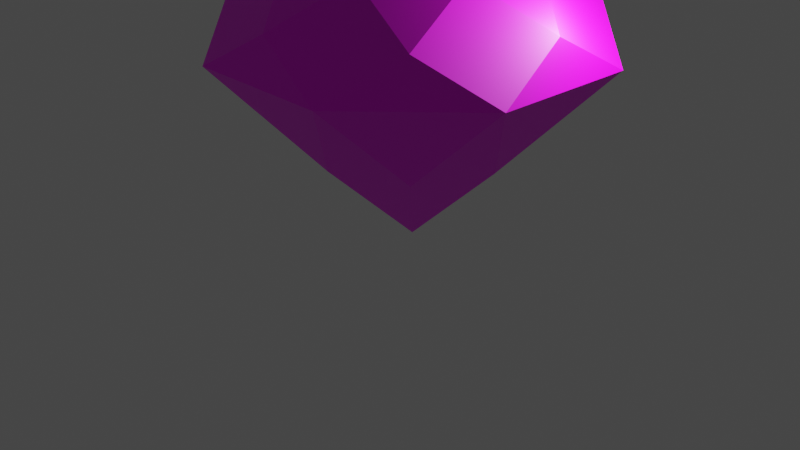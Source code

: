 # Source: Diamond_Word_Raiders.blend  (saved by Blender 2.92.15; exported with 4.5.12 LTS)
import bpy
from mathutils import Matrix  # noqa: F401  (used for matrix-valued properties, if any)

bpy.ops.wm.read_factory_settings(use_empty=True)
scene = bpy.context.scene
scene.name = 'Scene'

# ---- collections
col_collection = bpy.data.collections.new('Collection'); scene.collection.children.link(col_collection)

# ---- images (referenced by path relative to the original .blend; pixels are not part of the script)
import os
ASSET_DIR = os.environ.get("B2B_ASSET_DIR", "")  # directory of the original .blend (textures are referenced by path, not embedded)
HERE = os.path.dirname(os.path.abspath(__file__))  # packed textures are extracted next to this script under _unpacked/

def load_image(name, relpath, width, height, colorspace="sRGB"):
    """Load a texture the original file referenced (path relative to the .blend, or extracted next to this script)."""
    p = next((c for c in (os.path.join(HERE, relpath), os.path.join(ASSET_DIR, relpath)) if relpath and os.path.exists(c)), "")
    if p:
        img = bpy.data.images.load(p, check_existing=True)
        img.name = name
    else:  # same state as the original file: an image datablock whose file is absent (Cycles renders it pink)
        img = bpy.data.images.new(name, width, height)
        img.source = "FILE"
        img.filepath = "//" + (relpath or name)
    img.colorspace_settings.name = colorspace
    return img
img_letterblocktexture_png = load_image('LetterBlockTexture.png', 'LetterBlockTexture.png', 1024, 1024, 'sRGB')

# ---- materials (node trees are filled in below, after node groups)
mat_material = bpy.data.materials.new('Material')

# ---- material node trees
mat_material.use_nodes = True; mat_material.node_tree.nodes.clear()
_N = mat_material.node_tree.nodes; _L = mat_material.node_tree.links
n0 = _N.new('ShaderNodeBsdfPrincipled'); n0.name = 'Principled BSDF'; n0.location = (10, 300)
n0.distribution = 'GGX'
n0.subsurface_method = 'BURLEY'
n0.inputs[3].default_value = 1.45
n0.inputs[27].default_value = (0.0, 0.0, 0.0, 1.0)
n0.inputs[28].default_value = 1.0
n1 = _N.new('ShaderNodeOutputMaterial'); n1.name = 'Material Output'; n1.location = (300, 300)
n2 = _N.new('ShaderNodeTexImage'); n2.name = 'Image Texture'; n2.location = (-280, 280)
n2.image = img_letterblocktexture_png
_L.new(n0.outputs[0], n1.inputs[0])
_L.new(n2.outputs[0], n0.inputs[0])
n1.is_active_output = True

# ---- world
world_world = bpy.data.worlds.new('World'); scene.world = world_world
world_world.use_nodes = True; world_world.node_tree.nodes.clear()
_N = world_world.node_tree.nodes; _L = world_world.node_tree.links
n0 = _N.new('ShaderNodeOutputWorld'); n0.name = 'World Output'; n0.location = (300, 300)
n1 = _N.new('ShaderNodeBackground'); n1.name = 'Background'; n1.location = (10, 300)
n1.inputs[0].default_value = (0.05088, 0.05088, 0.05088, 1.0)
_L.new(n1.outputs[0], n0.inputs[0])
n0.is_active_output = True
world_world.color = (0.05088, 0.05088, 0.05088)
world_world.use_sun_shadow = False
world_world.sun_shadow_jitter_overblur = 0.0

# ---- cameras
cam_camera = bpy.data.cameras.new('Camera')
cam_camera.clip_end = 100.0
cam_camera.ortho_scale = 7.314

# ---- lights
light_light = bpy.data.lights.new('Light', 'POINT')
light_light.transmission_factor = 0.0
light_light.energy = 1000.0
light_light.shadow_soft_size = 0.1
light_light.shadow_maximum_resolution = 0.006
light_light.use_absolute_resolution = True

# ---- meshes
me_gem = bpy.data.meshes.new('Gem')
me_gem.from_pydata([(4.032e-08, -7.012e-08, -4.081), (4.032e-08, -7.012e-08, 1.669), (4.032e-08, 2.165, -2.081), (1.531, 3.696, -0.08088), (4.032e-08, 3.464, 0.7941), (0.9184, 2.217, 1.669), (1.531, 1.531, -2.081), (3.696, 1.531, -0.08088), (2.449, 2.449, 0.7941), (2.217, 0.9184, 1.669), (2.165, -7.012e-08, -2.081), (3.696, -1.531, -0.08088), (3.464, -7.012e-08, 0.7941), (2.217, -0.9184, 1.669), (1.531, -1.531, -2.081), (1.531, -3.696, -0.08088), (2.449, -2.449, 0.7941), (0.9184, -2.217, 1.669), (4.032e-08, -2.165, -2.081), (-1.531, -3.696, -0.08088), (4.032e-08, -3.464, 0.7941), (-0.9184, -2.217, 1.669), (-1.531, -1.531, -2.081), (-3.696, -1.531, -0.08088), (-2.449, -2.449, 0.7941), (-2.217, -0.9184, 1.669), (-2.165, -7.012e-08, -2.081), (-3.696, 1.531, -0.08088), (-3.464, -7.012e-08, 0.7941), (-2.217, 0.9184, 1.669), (-1.531, 1.531, -2.081), (-1.531, 3.696, -0.08088), (-2.449, 2.449, 0.7941), (-0.9184, 2.217, 1.669)], [], [(6, 0, 2, 3), (6, 3, 7), (7, 3, 8), (8, 3, 4, 5), (8, 5, 9), (10, 0, 6, 7), (10, 7, 11), (11, 7, 12), (12, 7, 8, 9), (12, 9, 13), (14, 0, 10, 11), (14, 11, 15), (15, 11, 16), (16, 11, 12, 13), (16, 13, 17), (18, 0, 14, 15), (18, 15, 19), (19, 15, 20), (20, 15, 16, 17), (20, 17, 21), (22, 0, 18, 19), (22, 19, 23), (23, 19, 24), (24, 19, 20, 21), (24, 21, 25), (26, 0, 22, 23), (26, 23, 27), (27, 23, 28), (28, 23, 24, 25), (28, 25, 29), (30, 0, 26, 27), (30, 27, 31), (31, 27, 32), (32, 27, 28, 29), (32, 29, 33), (2, 0, 30, 31), (2, 31, 3), (3, 31, 4), (4, 31, 32, 33), (4, 33, 5), (5, 1, 33), (1, 5, 9), (1, 9, 13), (1, 13, 17), (1, 17, 21), (1, 21, 25), (1, 25, 29), (1, 29, 33)])
_uv = me_gem.uv_layers.new(name='UVMap')
_uv.uv.foreach_set('vector', [0.3708, 0.09568, 0.3924, 0.1222, 0.3599, 0.1115, 0.3384, 0.08498, 0.3708, 0.09568, 0.3384, 0.08498, 0.3651, 0.06356, 0.3279, 0.1679, 0.3316, 0.1423, 0.3402, 0.1559, 0.3402, 0.1559, 0.3316, 0.1423, 0.3462, 0.1434, 0.3547, 0.1571, 0.3402, 0.1559, 0.3547, 0.1571, 0.3525, 0.1724, 0.3866, 0.09008, 0.3924, 0.1222, 0.3708, 0.09568, 0.3651, 0.06356, 0.3866, 0.09008, 0.3651, 0.06356, 0.3924, 0.06586, 0.3316, 0.2032, 0.3279, 0.1679, 0.3402, 0.1845, 0.3402, 0.1845, 0.3279, 0.1679, 0.3402, 0.1559, 0.3525, 0.1724, 0.3402, 0.1845, 0.3525, 0.1724, 0.3547, 0.1936, 0.4215, 0.124, 0.4555, 0.124, 0.4282, 0.1367, 0.3941, 0.1367, 0.4215, 0.124, 0.3941, 0.1367, 0.3924, 0.1062, 0.3406, 0.2275, 0.3316, 0.2032, 0.3462, 0.2124, 0.3462, 0.2124, 0.3316, 0.2032, 0.3402, 0.1845, 0.3547, 0.1936, 0.4231, 0.1367, 0.4415, 0.146, 0.4259, 0.1541, 0.4264, 0.1062, 0.4555, 0.124, 0.4215, 0.124, 0.3924, 0.1062, 0.4264, 0.1062, 0.3924, 0.1062, 0.4109, 0.07589, 0.3924, 0.1738, 0.4031, 0.141, 0.4059, 0.1584, 0.4059, 0.1584, 0.4031, 0.141, 0.4231, 0.1367, 0.4259, 0.1541, 0.4059, 0.1584, 0.4259, 0.1541, 0.4195, 0.1738, 0.44, 0.0937, 0.4555, 0.124, 0.4264, 0.1062, 0.4109, 0.07589, 0.44, 0.0937, 0.4109, 0.07589, 0.4389, 0.06356, 0.4031, 0.2066, 0.3924, 0.1738, 0.4059, 0.1892, 0.4059, 0.1892, 0.3924, 0.1738, 0.4059, 0.1584, 0.4195, 0.1738, 0.4059, 0.1892, 0.4195, 0.1738, 0.4259, 0.1935, 0.4544, 0.09385, 0.4555, 0.124, 0.44, 0.0937, 0.4389, 0.06356, 0.4544, 0.09385, 0.4389, 0.06356, 0.4599, 0.07641, 0.4452, 0.161, 0.4543, 0.1367, 0.4598, 0.1518, 0.4231, 0.2109, 0.4031, 0.2066, 0.4059, 0.1892, 0.4259, 0.1935, 0.4231, 0.2109, 0.4259, 0.1935, 0.4415, 0.2017, 0.3603, 0.1283, 0.3924, 0.1222, 0.3718, 0.1362, 0.3397, 0.1423, 0.3603, 0.1283, 0.3397, 0.1423, 0.3279, 0.1176, 0.4415, 0.1963, 0.4452, 0.161, 0.4538, 0.1798, 0.4538, 0.1798, 0.4452, 0.161, 0.4598, 0.1518, 0.4684, 0.1706, 0.4538, 0.1798, 0.4684, 0.1706, 0.4661, 0.1918, 0.3599, 0.1115, 0.3924, 0.1222, 0.3603, 0.1283, 0.3279, 0.1176, 0.3599, 0.1115, 0.3279, 0.1176, 0.3384, 0.08498, 0.4452, 0.222, 0.4415, 0.1963, 0.4538, 0.2083, 0.4538, 0.2083, 0.4415, 0.1963, 0.4538, 0.1798, 0.4661, 0.1918, 0.4538, 0.2083, 0.4661, 0.1918, 0.4684, 0.2072, 0.4985, 0.08442, 0.4792, 0.09022, 0.4872, 0.06727, 0.4792, 0.09022, 0.4985, 0.08442, 0.4985, 0.105, 0.4792, 0.09022, 0.4985, 0.105, 0.4872, 0.1169, 0.4792, 0.09022, 0.4872, 0.1169, 0.4712, 0.1132, 0.4792, 0.09022, 0.4712, 0.1132, 0.4599, 0.09602, 0.4792, 0.09022, 0.4599, 0.09602, 0.4599, 0.07547, 0.4792, 0.09022, 0.4599, 0.07547, 0.4712, 0.06356, 0.4792, 0.09022, 0.4712, 0.06356, 0.4872, 0.06727])
me_gem.materials.append(mat_material)
me_gem.use_remesh_fix_poles = True
me_gem.use_remesh_preserve_attributes = False
me_gem.use_mirror_vertex_groups = False
me_gem.update()

# ---- objects
ob_light = bpy.data.objects.new('Light', light_light)
ob_camera = bpy.data.objects.new('Camera', cam_camera)
ob_gem = bpy.data.objects.new('Gem', me_gem)

# ---- transforms, parenting, visibility, modifiers, constraints
ob_light.location = (4.076, 1.005, 5.904)
ob_light.rotation_euler = (0.6503, 0.05522, 1.866)
ob_light.lock_rotations_4d = False
ob_light.empty_display_type = 'ARROWS'
ob_light.color = (0.0, 0.0, 0.0, 0.0)
ob_light.lineart.crease_threshold = 0.0
ob_camera.location = (14.55, -14.06, 10.14)
ob_camera.rotation_euler = (1.109, 0.0, 0.8149)
ob_camera.lock_rotations_4d = False
ob_camera.empty_display_type = 'ARROWS'
ob_camera.color = (0.0, 0.0, 0.0, 0.0)
ob_camera.display_type = 'WIRE'
ob_camera.lineart.crease_threshold = 0.0
ob_gem.location = (0.0, 0.0, 3.987)
ob_gem.lineart.crease_threshold = 0.0

# ---- collection membership
col_collection.objects.link(ob_light)
col_collection.objects.link(ob_camera)
col_collection.objects.link(ob_gem)

# ---- scene / render settings (as saved in the file)
scene.camera = ob_camera
scene.frame_start = 1; scene.frame_end = 250; scene.frame_set(107)
scene.render.engine = 'CYCLES'
scene.render.use_high_quality_normals = True
scene.cycles.use_denoising = False
scene.cycles.samples = 128
scene.cycles.sampling_pattern = 'TABULATED_SOBOL'
scene.cycles.use_adaptive_sampling = False
scene.cycles.use_light_tree = False
scene.eevee.use_raytracing = True
scene.view_settings.view_transform = 'Filmic'
bpy.context.view_layer.update()
